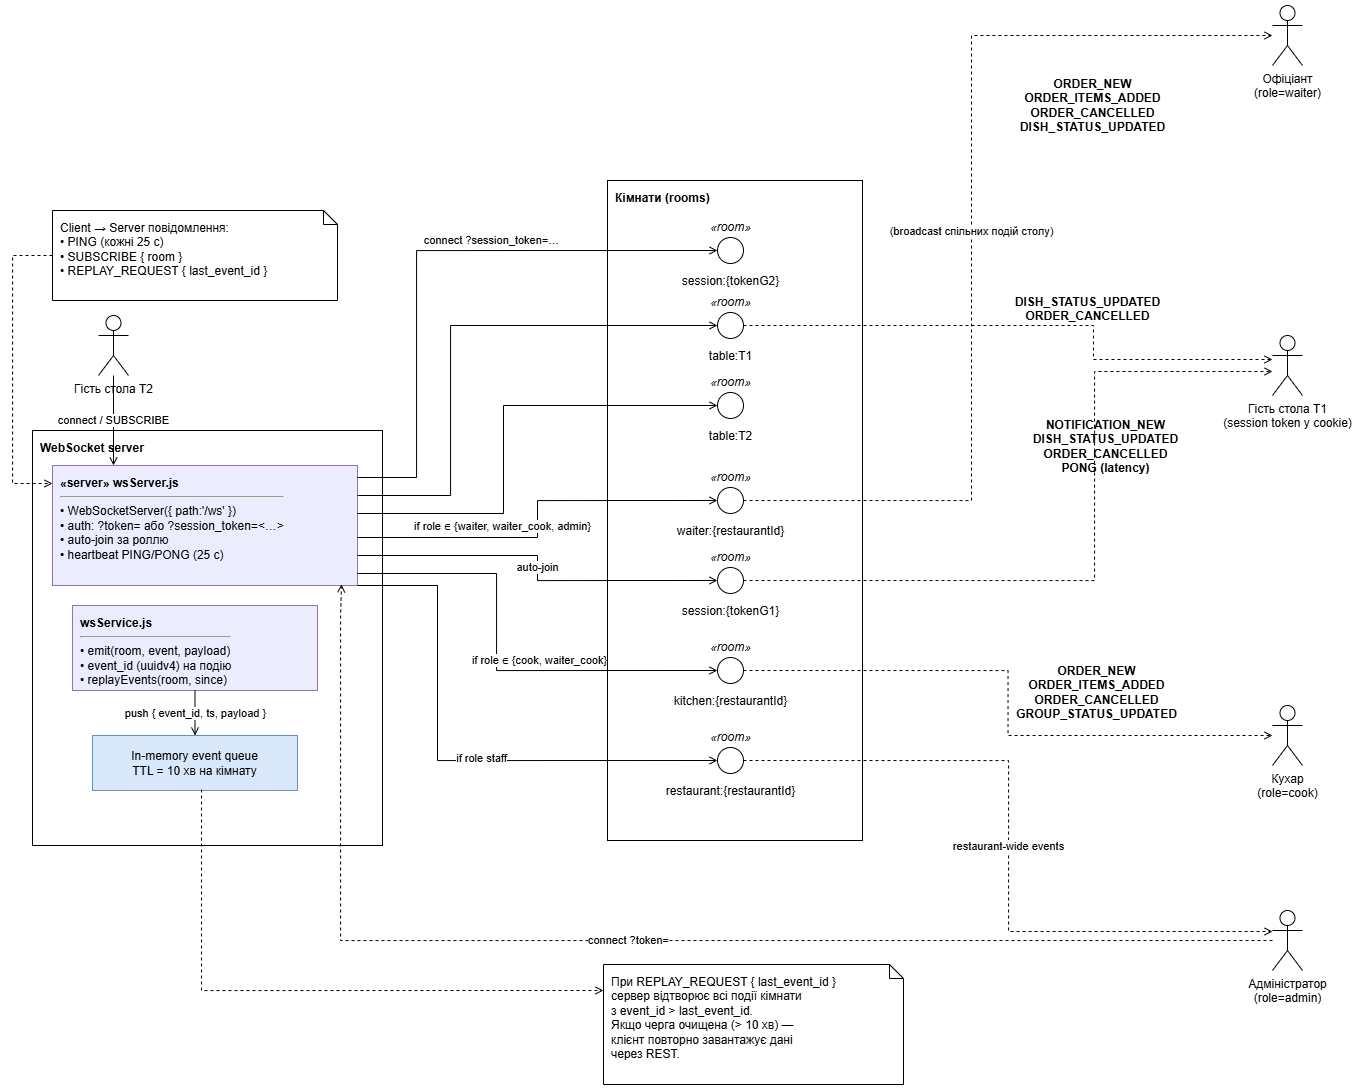

The diagram above was exported from draw.io. Its source (the exported page's mxGraphModel, read from the mxfile embedded in the PNG):
<mxGraphModel dx="1885" dy="1036" grid="0" gridSize="10" guides="1" tooltips="1" connect="1" arrows="1" fold="1" page="1" pageScale="1" pageWidth="1500" pageHeight="1160" background="#ffffff" math="0" shadow="0">
  <root>
    <mxCell id="0" />
    <mxCell id="1" parent="0" />
    <mxCell id="nMsg" parent="1" style="shape=note;whiteSpace=wrap;html=1;fillColor=#FFFFFF;strokeColor=#000000;align=left;verticalAlign=top;spacingLeft=6;spacingTop=4;size=14;" value="Client → Server повідомлення:&#10;• PING&#09;(кожні 25 с)&#10;• SUBSCRIBE&#09;{ room }&#10;• REPLAY_REQUEST { last_event_id }" vertex="1">
      <mxGeometry height="90" width="285" x="60" y="235" as="geometry" />
    </mxCell>
    <mxCell id="guestT2" parent="1" style="shape=umlActor;html=1;outlineConnect=0;fillColor=#ffffff;strokeColor=#000000;verticalLabelPosition=bottom;verticalAlign=top;" value="Гість стола T2" vertex="1">
      <mxGeometry height="60" width="30" x="106" y="340" as="geometry" />
    </mxCell>
    <mxCell id="wsCont" parent="1" style="rounded=0;whiteSpace=wrap;html=1;fillColor=none;strokeColor=#000000;verticalAlign=top;align=left;fontStyle=1;spacingLeft=6;spacingTop=4;" value="WebSocket server" vertex="1">
      <mxGeometry height="415" width="350" x="40" y="455" as="geometry" />
    </mxCell>
    <mxCell id="wsServer" parent="1" style="rounded=0;whiteSpace=wrap;html=1;fillColor=#ECECFF;strokeColor=#9673A6;align=left;verticalAlign=top;spacingLeft=6;spacingTop=4;" value="&lt;b&gt;«server» wsServer.js&lt;/b&gt;&lt;hr&gt;• WebSocketServer({ path:'/ws' })&lt;br&gt;• auth: ?token=&lt;jwt&gt; або ?session_token=&lt;…&gt;&lt;br&gt;• auto-join за роллю&lt;br&gt;• heartbeat PING/PONG (25 с)" vertex="1">
      <mxGeometry height="120" width="305" x="60" y="490" as="geometry" />
    </mxCell>
    <mxCell id="wsService" parent="1" style="rounded=0;whiteSpace=wrap;html=1;fillColor=#ECECFF;strokeColor=#9673A6;align=left;verticalAlign=top;spacingLeft=6;spacingTop=4;" value="&lt;b&gt;wsService.js&lt;/b&gt;&lt;hr&gt;• emit(room, event, payload)&lt;br&gt;• event_id (uuidv4) на подію&lt;br&gt;• replayEvents(room, since)" vertex="1">
      <mxGeometry height="85" width="245" x="80" y="630" as="geometry" />
    </mxCell>
    <mxCell id="queue" parent="1" style="rounded=0;whiteSpace=wrap;html=1;fillColor=#DAE8FC;strokeColor=#6C8EBF;" value="In-memory event queue&#10;TTL = 10 хв на кімнату" vertex="1">
      <mxGeometry height="55" width="205" x="100" y="760" as="geometry" />
    </mxCell>
    <mxCell id="ePush" edge="1" parent="1" source="wsService" style="endArrow=open;endFill=0;html=1;rounded=0;" target="queue" value="push { event_id, ts, payload }">
      <mxGeometry relative="1" as="geometry" />
    </mxCell>
    <mxCell id="roomsCont" parent="1" style="rounded=0;whiteSpace=wrap;html=1;fillColor=none;strokeColor=#000000;verticalAlign=top;align=left;fontStyle=1;spacingLeft=6;spacingTop=4;" value="Кімнати (rooms)" vertex="1">
      <mxGeometry height="660" width="255" x="615" y="205" as="geometry" />
    </mxCell>
    <mxCell id="R1" parent="1" style="ellipse;html=1;fillColor=#ffffff;strokeColor=#000000;" value="" vertex="1">
      <mxGeometry height="26" width="26" x="725" y="262" as="geometry" />
    </mxCell>
    <mxCell id="R1t" parent="1" style="text;html=1;align=center;fontStyle=2;" value="«room»" vertex="1">
      <mxGeometry height="18" width="90" x="693" y="238" as="geometry" />
    </mxCell>
    <mxCell id="R1n" parent="1" style="text;html=1;align=center;" value="session:{tokenG2}" vertex="1">
      <mxGeometry height="18" width="220" x="628" y="292" as="geometry" />
    </mxCell>
    <mxCell id="R2" parent="1" style="ellipse;html=1;fillColor=#ffffff;strokeColor=#000000;" value="" vertex="1">
      <mxGeometry height="26" width="26" x="725" y="337" as="geometry" />
    </mxCell>
    <mxCell id="R2t" parent="1" style="text;html=1;align=center;fontStyle=2;" value="«room»" vertex="1">
      <mxGeometry height="18" width="90" x="693" y="313" as="geometry" />
    </mxCell>
    <mxCell id="R2n" parent="1" style="text;html=1;align=center;" value="table:T1" vertex="1">
      <mxGeometry height="18" width="220" x="628" y="367" as="geometry" />
    </mxCell>
    <mxCell id="R3" parent="1" style="ellipse;html=1;fillColor=#ffffff;strokeColor=#000000;" value="" vertex="1">
      <mxGeometry height="26" width="26" x="725" y="417" as="geometry" />
    </mxCell>
    <mxCell id="R3t" parent="1" style="text;html=1;align=center;fontStyle=2;" value="«room»" vertex="1">
      <mxGeometry height="18" width="90" x="693" y="393" as="geometry" />
    </mxCell>
    <mxCell id="R3n" parent="1" style="text;html=1;align=center;" value="table:T2" vertex="1">
      <mxGeometry height="18" width="220" x="628" y="447" as="geometry" />
    </mxCell>
    <mxCell id="R4" parent="1" style="ellipse;html=1;fillColor=#ffffff;strokeColor=#000000;" value="" vertex="1">
      <mxGeometry height="26" width="26" x="725" y="512" as="geometry" />
    </mxCell>
    <mxCell id="R4t" parent="1" style="text;html=1;align=center;fontStyle=2;" value="«room»" vertex="1">
      <mxGeometry height="18" width="90" x="693" y="488" as="geometry" />
    </mxCell>
    <mxCell id="R4n" parent="1" style="text;html=1;align=center;" value="waiter:{restaurantId}" vertex="1">
      <mxGeometry height="18" width="220" x="628" y="542" as="geometry" />
    </mxCell>
    <mxCell id="R5" parent="1" style="ellipse;html=1;fillColor=#ffffff;strokeColor=#000000;" value="" vertex="1">
      <mxGeometry height="26" width="26" x="725" y="592" as="geometry" />
    </mxCell>
    <mxCell id="R5t" parent="1" style="text;html=1;align=center;fontStyle=2;" value="«room»" vertex="1">
      <mxGeometry height="18" width="90" x="693" y="568" as="geometry" />
    </mxCell>
    <mxCell id="R5n" parent="1" style="text;html=1;align=center;" value="session:{tokenG1}" vertex="1">
      <mxGeometry height="18" width="220" x="628" y="622" as="geometry" />
    </mxCell>
    <mxCell id="R6" parent="1" style="ellipse;html=1;fillColor=#ffffff;strokeColor=#000000;" value="" vertex="1">
      <mxGeometry height="26" width="26" x="725" y="682" as="geometry" />
    </mxCell>
    <mxCell id="R6t" parent="1" style="text;html=1;align=center;fontStyle=2;" value="«room»" vertex="1">
      <mxGeometry height="18" width="90" x="693" y="658" as="geometry" />
    </mxCell>
    <mxCell id="R6n" parent="1" style="text;html=1;align=center;" value="kitchen:{restaurantId}" vertex="1">
      <mxGeometry height="18" width="220" x="628" y="712" as="geometry" />
    </mxCell>
    <mxCell id="R7" parent="1" style="ellipse;html=1;fillColor=#ffffff;strokeColor=#000000;" value="" vertex="1">
      <mxGeometry height="26" width="26" x="725" y="772" as="geometry" />
    </mxCell>
    <mxCell id="R7t" parent="1" style="text;html=1;align=center;fontStyle=2;" value="«room»" vertex="1">
      <mxGeometry height="18" width="90" x="693" y="748" as="geometry" />
    </mxCell>
    <mxCell id="R7n" parent="1" style="text;html=1;align=center;" value="restaurant:{restaurantId}" vertex="1">
      <mxGeometry height="18" width="220" x="628" y="802" as="geometry" />
    </mxCell>
    <mxCell id="aWaiter" parent="1" style="shape=umlActor;html=1;outlineConnect=0;fillColor=#ffffff;strokeColor=#000000;verticalLabelPosition=bottom;verticalAlign=top;" value="Офіціант&#10;(role=waiter)" vertex="1">
      <mxGeometry height="60" width="30" x="1280" y="30" as="geometry" />
    </mxCell>
    <mxCell id="aGuest1" parent="1" style="shape=umlActor;html=1;outlineConnect=0;fillColor=#ffffff;strokeColor=#000000;verticalLabelPosition=bottom;verticalAlign=top;" value="Гість стола T1&#10;(session token у cookie)" vertex="1">
      <mxGeometry height="60" width="30" x="1280" y="360" as="geometry" />
    </mxCell>
    <mxCell id="aCook" parent="1" style="shape=umlActor;html=1;outlineConnect=0;fillColor=#ffffff;strokeColor=#000000;verticalLabelPosition=bottom;verticalAlign=top;" value="Кухар&#10;(role=cook)" vertex="1">
      <mxGeometry height="60" width="30" x="1280" y="730" as="geometry" />
    </mxCell>
    <mxCell id="aAdmin" parent="1" style="shape=umlActor;html=1;outlineConnect=0;fillColor=#ffffff;strokeColor=#000000;verticalLabelPosition=bottom;verticalAlign=top;" value="Адміністратор&#10;(role=admin)" vertex="1">
      <mxGeometry height="60" width="30" x="1280" y="935" as="geometry" />
    </mxCell>
    <mxCell id="evW" parent="1" style="text;html=1;align=center;fontStyle=1;" value="ORDER_NEW&#10;ORDER_ITEMS_ADDED&#10;ORDER_CANCELLED&#10;DISH_STATUS_UPDATED" vertex="1">
      <mxGeometry height="70" width="240" x="980" y="95" as="geometry" />
    </mxCell>
    <mxCell id="evG1" parent="1" style="text;html=1;align=center;fontStyle=1;" value="DISH_STATUS_UPDATED&#10;ORDER_CANCELLED" vertex="1">
      <mxGeometry height="40" width="240" x="975" y="313" as="geometry" />
    </mxCell>
    <mxCell id="evG2" parent="1" style="text;html=1;align=center;fontStyle=1;" value="NOTIFICATION_NEW&#10;DISH_STATUS_UPDATED&#10;ORDER_CANCELLED&#10;PONG (latency)" vertex="1">
      <mxGeometry height="70" width="240" x="993" y="436" as="geometry" />
    </mxCell>
    <mxCell id="evK" parent="1" style="text;html=1;align=center;fontStyle=1;" value="ORDER_NEW&#10;ORDER_ITEMS_ADDED&#10;ORDER_CANCELLED&#10;GROUP_STATUS_UPDATED" vertex="1">
      <mxGeometry height="70" width="240" x="984" y="682" as="geometry" />
    </mxCell>
    <mxCell id="e1" edge="1" parent="1" source="wsServer" style="edgeStyle=orthogonalEdgeStyle;rounded=0;html=1;endArrow=open;endFill=0;exitX=1;exitY=0.1;exitDx=0;exitDy=0;entryX=0;entryY=0.5;entryDx=0;entryDy=0;" target="R1" value="connect ?session_token=…">
      <mxGeometry relative="1" x="0.23" y="10" as="geometry">
        <mxPoint as="offset" />
        <Array as="points">
          <mxPoint x="424" y="502" />
          <mxPoint x="424" y="275" />
        </Array>
      </mxGeometry>
    </mxCell>
    <mxCell id="e2" edge="1" parent="1" source="wsServer" style="edgeStyle=orthogonalEdgeStyle;rounded=0;html=1;endArrow=open;endFill=0;exitX=1;exitY=0.25;exitDx=0;exitDy=0;entryX=0;entryY=0.5;entryDx=0;entryDy=0;" target="R2" value="">
      <mxGeometry relative="1" as="geometry">
        <Array as="points">
          <mxPoint x="458" y="520" />
          <mxPoint x="458" y="350" />
        </Array>
      </mxGeometry>
    </mxCell>
    <mxCell id="e3" edge="1" parent="1" source="wsServer" style="edgeStyle=orthogonalEdgeStyle;rounded=0;html=1;endArrow=open;endFill=0;exitX=1;exitY=0.4;exitDx=0;exitDy=0;entryX=0;entryY=0.5;entryDx=0;entryDy=0;" target="R3" value="">
      <mxGeometry relative="1" as="geometry">
        <Array as="points">
          <mxPoint x="511" y="538" />
          <mxPoint x="511" y="430" />
        </Array>
      </mxGeometry>
    </mxCell>
    <mxCell id="e4" edge="1" parent="1" source="wsServer" style="edgeStyle=orthogonalEdgeStyle;rounded=0;html=1;endArrow=open;endFill=0;exitX=1;exitY=0.6;exitDx=0;exitDy=0;entryX=0;entryY=0.5;entryDx=0;entryDy=0;" target="R4" value="if role ∈ {waiter, waiter_cook, admin}">
      <mxGeometry relative="1" x="-0.2645" y="11" as="geometry">
        <mxPoint as="offset" />
      </mxGeometry>
    </mxCell>
    <mxCell id="e5" edge="1" parent="1" source="wsServer" style="edgeStyle=orthogonalEdgeStyle;rounded=0;html=1;endArrow=open;endFill=0;exitX=1;exitY=0.75;exitDx=0;exitDy=0;entryX=0;entryY=0.5;entryDx=0;entryDy=0;" target="R5" value="auto-join">
      <mxGeometry relative="1" as="geometry" />
    </mxCell>
    <mxCell id="e6" edge="1" parent="1" source="wsServer" style="edgeStyle=orthogonalEdgeStyle;rounded=0;html=1;endArrow=open;endFill=0;exitX=1;exitY=0.9;exitDx=0;exitDy=0;entryX=0;entryY=0.5;entryDx=0;entryDy=0;" target="R6" value="if role ∈ {cook, waiter_cook}">
      <mxGeometry relative="1" x="0.2166" y="10" as="geometry">
        <mxPoint as="offset" />
        <Array as="points">
          <mxPoint x="504" y="598" />
          <mxPoint x="504" y="695" />
        </Array>
      </mxGeometry>
    </mxCell>
    <mxCell id="e7" edge="1" parent="1" source="wsServer" style="edgeStyle=orthogonalEdgeStyle;rounded=0;html=1;endArrow=open;endFill=0;exitX=1;exitY=1;exitDx=0;exitDy=0;entryX=0;entryY=0.5;entryDx=0;entryDy=0;" target="R7" value="if role staff">
      <mxGeometry relative="1" x="0.114" y="2" as="geometry">
        <mxPoint as="offset" />
        <Array as="points">
          <mxPoint x="445" y="610" />
          <mxPoint x="445" y="785" />
        </Array>
      </mxGeometry>
    </mxCell>
    <mxCell id="b1" edge="1" parent="1" source="R4" style="edgeStyle=orthogonalEdgeStyle;rounded=0;html=1;endArrow=open;dashed=1;exitX=1;exitY=0.5;exitDx=0;exitDy=0;entryX=0;entryY=0.5;entryDx=0;entryDy=0;" target="aWaiter" value="(broadcast спільних подій столу)">
      <mxGeometry relative="1" as="geometry">
        <Array as="points">
          <mxPoint x="979" y="525" />
          <mxPoint x="979" y="60" />
        </Array>
      </mxGeometry>
    </mxCell>
    <mxCell id="b2" edge="1" parent="1" source="R2" style="edgeStyle=orthogonalEdgeStyle;rounded=0;html=1;endArrow=open;dashed=1;exitX=1;exitY=0.5;exitDx=0;exitDy=0;entryX=0;entryY=0.4;entryDx=0;entryDy=0;" target="aGuest1" value="">
      <mxGeometry relative="1" as="geometry">
        <Array as="points">
          <mxPoint x="1101" y="350" />
          <mxPoint x="1101" y="384" />
        </Array>
      </mxGeometry>
    </mxCell>
    <mxCell id="b3" edge="1" parent="1" source="R5" style="edgeStyle=orthogonalEdgeStyle;rounded=0;html=1;endArrow=open;dashed=1;exitX=1;exitY=0.5;exitDx=0;exitDy=0;entryX=0;entryY=0.6;entryDx=0;entryDy=0;" target="aGuest1" value="">
      <mxGeometry relative="1" as="geometry">
        <Array as="points">
          <mxPoint x="1102" y="605" />
          <mxPoint x="1102" y="396" />
        </Array>
      </mxGeometry>
    </mxCell>
    <mxCell id="b4" edge="1" parent="1" source="R6" style="edgeStyle=orthogonalEdgeStyle;rounded=0;html=1;endArrow=open;dashed=1;exitX=1;exitY=0.5;exitDx=0;exitDy=0;entryX=0;entryY=0.5;entryDx=0;entryDy=0;" target="aCook" value="">
      <mxGeometry relative="1" as="geometry" />
    </mxCell>
    <mxCell id="b5" edge="1" parent="1" source="R7" style="edgeStyle=orthogonalEdgeStyle;rounded=0;html=1;endArrow=open;dashed=1;exitX=1;exitY=0.5;exitDx=0;exitDy=0;" value="restaurant-wide events">
      <mxGeometry relative="1" as="geometry">
        <Array as="points">
          <mxPoint x="1016" y="785" />
          <mxPoint x="1016" y="956" />
          <mxPoint x="1280" y="956" />
        </Array>
        <mxPoint x="1280" y="956" as="targetPoint" />
      </mxGeometry>
    </mxCell>
    <mxCell id="cT2" edge="1" parent="1" source="guestT2" style="edgeStyle=orthogonalEdgeStyle;rounded=0;html=1;endArrow=open;endFill=0;exitX=0.5;exitY=1;exitDx=0;exitDy=0;entryX=0.2;entryY=0;entryDx=0;entryDy=0;" target="wsServer" value="connect / SUBSCRIBE">
      <mxGeometry relative="1" as="geometry" />
    </mxCell>
    <mxCell id="cMsg" edge="1" parent="1" source="nMsg" style="edgeStyle=orthogonalEdgeStyle;rounded=0;html=1;endArrow=open;dashed=1;exitX=0;exitY=0.5;exitDx=0;exitDy=0;entryX=0;entryY=0.15;entryDx=0;entryDy=0;" target="wsServer" value="">
      <mxGeometry relative="1" as="geometry">
        <Array as="points">
          <mxPoint x="20" y="280" />
          <mxPoint x="20" y="508" />
        </Array>
      </mxGeometry>
    </mxCell>
    <mxCell id="cAdmin" edge="1" parent="1" source="aAdmin" style="edgeStyle=orthogonalEdgeStyle;rounded=0;html=1;endArrow=open;dashed=1;exitX=0;exitY=0.5;exitDx=0;exitDy=0;entryX=0.948;entryY=0.99;entryDx=0;entryDy=0;entryPerimeter=0;" target="wsServer" value="connect ?token=&lt;JWT&gt;">
      <mxGeometry relative="1" as="geometry">
        <Array as="points">
          <mxPoint x="348" y="965" />
          <mxPoint x="348" y="640" />
          <mxPoint x="349" y="640" />
          <mxPoint x="349" y="609" />
        </Array>
      </mxGeometry>
    </mxCell>
    <mxCell id="nReplay" parent="1" style="shape=note;whiteSpace=wrap;html=1;fillColor=#FFFFFF;strokeColor=#000000;align=left;verticalAlign=top;spacingLeft=6;spacingTop=4;size=14;" value="При REPLAY_REQUEST { last_event_id }&#10;сервер відтворює всі події кімнати&#10;з event_id &gt; last_event_id.&#10;Якщо черга очищена (&gt; 10 хв) —&#10;клієнт повторно завантажує дані&#10;через REST." vertex="1">
      <mxGeometry height="120" width="300" x="611" y="989" as="geometry" />
    </mxCell>
    <mxCell id="eReplay" edge="1" parent="1" style="edgeStyle=orthogonalEdgeStyle;rounded=0;html=1;endArrow=open;dashed=1;" value="">
      <mxGeometry relative="1" as="geometry">
        <Array as="points">
          <mxPoint x="209" y="815" />
          <mxPoint x="209" y="1015" />
        </Array>
        <mxPoint x="209" y="814" as="sourcePoint" />
        <mxPoint x="611" y="1015" as="targetPoint" />
      </mxGeometry>
    </mxCell>
  </root>
</mxGraphModel>